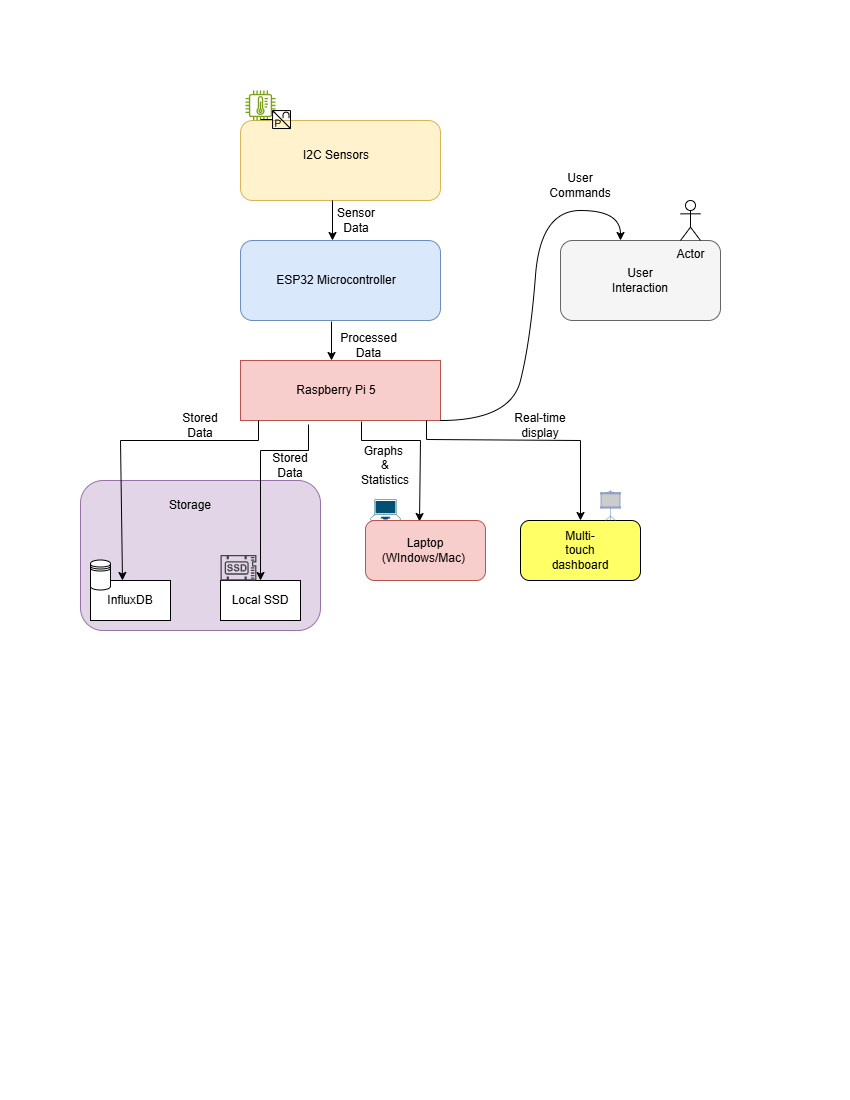

The diagram above was exported from draw.io. Its source (the exported page's mxGraphModel, read from the mxfile embedded in the PNG):
<mxGraphModel dx="1106" dy="601" grid="1" gridSize="10" guides="1" tooltips="1" connect="1" arrows="1" fold="1" page="1" pageScale="1" pageWidth="850" pageHeight="1100" math="0" shadow="0">
  <root>
    <mxCell id="0" />
    <mxCell id="1" parent="0" />
    <mxCell id="BwwECi_1TPFcPrx5lDiG-1" value="" style="rounded=1;whiteSpace=wrap;html=1;fillColor=#fff2cc;strokeColor=#d6b656;" parent="1" vertex="1">
      <mxGeometry x="240" y="120" width="200" height="80" as="geometry" />
    </mxCell>
    <mxCell id="BwwECi_1TPFcPrx5lDiG-2" value="I2C Sensors" style="text;html=1;align=center;verticalAlign=middle;whiteSpace=wrap;rounded=0;" parent="1" vertex="1">
      <mxGeometry x="255.92" y="140" width="160" height="30" as="geometry" />
    </mxCell>
    <mxCell id="BwwECi_1TPFcPrx5lDiG-3" value="" style="endArrow=classic;html=1;rounded=0;exitX=0.46;exitY=1;exitDx=0;exitDy=0;exitPerimeter=0;" parent="1" source="BwwECi_1TPFcPrx5lDiG-1" edge="1">
      <mxGeometry width="50" height="50" relative="1" as="geometry">
        <mxPoint x="360" y="230" as="sourcePoint" />
        <mxPoint x="332" y="240" as="targetPoint" />
      </mxGeometry>
    </mxCell>
    <mxCell id="BwwECi_1TPFcPrx5lDiG-5" value="" style="rounded=1;whiteSpace=wrap;html=1;fillColor=#dae8fc;strokeColor=#6c8ebf;" parent="1" vertex="1">
      <mxGeometry x="240" y="240" width="200" height="80" as="geometry" />
    </mxCell>
    <mxCell id="BwwECi_1TPFcPrx5lDiG-6" value="ESP32 Microcontroller" style="text;html=1;align=center;verticalAlign=middle;whiteSpace=wrap;rounded=0;" parent="1" vertex="1">
      <mxGeometry x="265.92" y="255" width="140" height="50" as="geometry" />
    </mxCell>
    <mxCell id="BwwECi_1TPFcPrx5lDiG-7" value="" style="endArrow=classic;html=1;rounded=0;exitX=0.455;exitY=1.013;exitDx=0;exitDy=0;exitPerimeter=0;" parent="1" source="BwwECi_1TPFcPrx5lDiG-5" edge="1">
      <mxGeometry width="50" height="50" relative="1" as="geometry">
        <mxPoint x="340" y="400" as="sourcePoint" />
        <mxPoint x="331" y="360" as="targetPoint" />
      </mxGeometry>
    </mxCell>
    <mxCell id="BwwECi_1TPFcPrx5lDiG-8" value="" style="rounded=0;whiteSpace=wrap;html=1;fillColor=#f8cecc;strokeColor=#b85450;" parent="1" vertex="1">
      <mxGeometry x="240" y="360" width="200" height="60" as="geometry" />
    </mxCell>
    <mxCell id="BwwECi_1TPFcPrx5lDiG-9" value="Raspberry Pi 5" style="text;html=1;align=center;verticalAlign=middle;whiteSpace=wrap;rounded=0;" parent="1" vertex="1">
      <mxGeometry x="285.92" y="375" width="100" height="30" as="geometry" />
    </mxCell>
    <mxCell id="BwwECi_1TPFcPrx5lDiG-11" value="" style="rounded=1;whiteSpace=wrap;html=1;fillColor=#e1d5e7;strokeColor=#9673a6;" parent="1" vertex="1">
      <mxGeometry x="80" y="480" width="240" height="150" as="geometry" />
    </mxCell>
    <mxCell id="BwwECi_1TPFcPrx5lDiG-12" value="" style="rounded=0;whiteSpace=wrap;html=1;" parent="1" vertex="1">
      <mxGeometry x="90" y="580" width="80" height="40" as="geometry" />
    </mxCell>
    <mxCell id="BwwECi_1TPFcPrx5lDiG-13" value="" style="rounded=0;whiteSpace=wrap;html=1;" parent="1" vertex="1">
      <mxGeometry x="220" y="580" width="80" height="40" as="geometry" />
    </mxCell>
    <mxCell id="BwwECi_1TPFcPrx5lDiG-14" value="InfluxDB" style="text;html=1;align=center;verticalAlign=middle;whiteSpace=wrap;rounded=0;" parent="1" vertex="1">
      <mxGeometry x="100" y="585" width="60" height="30" as="geometry" />
    </mxCell>
    <mxCell id="BwwECi_1TPFcPrx5lDiG-15" value="Local SSD" style="text;html=1;align=center;verticalAlign=middle;whiteSpace=wrap;rounded=0;" parent="1" vertex="1">
      <mxGeometry x="230" y="585" width="60" height="30" as="geometry" />
    </mxCell>
    <mxCell id="BwwECi_1TPFcPrx5lDiG-18" value="" style="endArrow=classic;html=1;rounded=0;entryX=0.4;entryY=0;entryDx=0;entryDy=0;entryPerimeter=0;" parent="1" target="BwwECi_1TPFcPrx5lDiG-12" edge="1">
      <mxGeometry width="50" height="50" relative="1" as="geometry">
        <mxPoint x="258" y="420" as="sourcePoint" />
        <mxPoint x="120" y="460" as="targetPoint" />
        <Array as="points">
          <mxPoint x="258" y="440" />
          <mxPoint x="120" y="440" />
        </Array>
      </mxGeometry>
    </mxCell>
    <mxCell id="BwwECi_1TPFcPrx5lDiG-19" value="Stored Data" style="text;html=1;align=center;verticalAlign=middle;whiteSpace=wrap;rounded=0;" parent="1" vertex="1">
      <mxGeometry x="170" y="410" width="60" height="30" as="geometry" />
    </mxCell>
    <mxCell id="BwwECi_1TPFcPrx5lDiG-21" value="Stored Data" style="text;html=1;align=center;verticalAlign=middle;whiteSpace=wrap;rounded=0;" parent="1" vertex="1">
      <mxGeometry x="260" y="450" width="60" height="30" as="geometry" />
    </mxCell>
    <mxCell id="BwwECi_1TPFcPrx5lDiG-22" value="" style="endArrow=classic;html=1;rounded=0;exitX=0.09;exitY=1.067;exitDx=0;exitDy=0;exitPerimeter=0;entryX=0.5;entryY=0;entryDx=0;entryDy=0;" parent="1" target="BwwECi_1TPFcPrx5lDiG-13" edge="1">
      <mxGeometry width="50" height="50" relative="1" as="geometry">
        <mxPoint x="308" y="424" as="sourcePoint" />
        <mxPoint x="172" y="580" as="targetPoint" />
        <Array as="points">
          <mxPoint x="308" y="450" />
          <mxPoint x="260" y="450" />
        </Array>
      </mxGeometry>
    </mxCell>
    <mxCell id="BwwECi_1TPFcPrx5lDiG-25" value="" style="rounded=1;whiteSpace=wrap;html=1;fillColor=#FFFF66;" parent="1" vertex="1">
      <mxGeometry x="520" y="520" width="120" height="60" as="geometry" />
    </mxCell>
    <mxCell id="BwwECi_1TPFcPrx5lDiG-26" value="Multi-touch dashboard" style="text;html=1;align=center;verticalAlign=middle;whiteSpace=wrap;rounded=0;" parent="1" vertex="1">
      <mxGeometry x="550" y="535" width="60" height="30" as="geometry" />
    </mxCell>
    <mxCell id="BwwECi_1TPFcPrx5lDiG-27" value="" style="endArrow=classic;html=1;rounded=0;exitX=0.605;exitY=1.017;exitDx=0;exitDy=0;exitPerimeter=0;entryX=0.45;entryY=0.017;entryDx=0;entryDy=0;entryPerimeter=0;" parent="1" source="BwwECi_1TPFcPrx5lDiG-8" edge="1">
      <mxGeometry width="50" height="50" relative="1" as="geometry">
        <mxPoint x="370" y="450" as="sourcePoint" />
        <mxPoint x="419" y="521.02" as="targetPoint" />
        <Array as="points">
          <mxPoint x="361" y="440" />
          <mxPoint x="420" y="440" />
        </Array>
      </mxGeometry>
    </mxCell>
    <mxCell id="BwwECi_1TPFcPrx5lDiG-28" value="" style="endArrow=classic;html=1;rounded=0;exitX=0.605;exitY=1.017;exitDx=0;exitDy=0;exitPerimeter=0;entryX=0.5;entryY=0;entryDx=0;entryDy=0;" parent="1" target="BwwECi_1TPFcPrx5lDiG-25" edge="1">
      <mxGeometry width="50" height="50" relative="1" as="geometry">
        <mxPoint x="426" y="420" as="sourcePoint" />
        <mxPoint x="484" y="520" as="targetPoint" />
        <Array as="points">
          <mxPoint x="426" y="439" />
          <mxPoint x="580" y="440" />
        </Array>
      </mxGeometry>
    </mxCell>
    <mxCell id="BwwECi_1TPFcPrx5lDiG-29" value="Real-time display" style="text;html=1;align=center;verticalAlign=middle;whiteSpace=wrap;rounded=0;" parent="1" vertex="1">
      <mxGeometry x="510" y="410" width="60" height="30" as="geometry" />
    </mxCell>
    <mxCell id="BwwECi_1TPFcPrx5lDiG-30" value="Graphs&amp;nbsp;&lt;div&gt;&amp;amp;&lt;/div&gt;&lt;div&gt;Statistics&lt;/div&gt;" style="text;html=1;align=center;verticalAlign=middle;whiteSpace=wrap;rounded=0;" parent="1" vertex="1">
      <mxGeometry x="370" y="455" width="30" height="20" as="geometry" />
    </mxCell>
    <mxCell id="BwwECi_1TPFcPrx5lDiG-32" value="Storage" style="text;html=1;align=center;verticalAlign=middle;whiteSpace=wrap;rounded=0;" parent="1" vertex="1">
      <mxGeometry x="160" y="490" width="60" height="30" as="geometry" />
    </mxCell>
    <mxCell id="BwwECi_1TPFcPrx5lDiG-33" value="" style="sketch=0;pointerEvents=1;shadow=0;dashed=0;html=1;strokeColor=none;fillColor=#434445;aspect=fixed;labelPosition=center;verticalLabelPosition=bottom;verticalAlign=top;align=center;outlineConnect=0;shape=mxgraph.vvd.ssd;" parent="1" vertex="1">
      <mxGeometry x="220" y="554.5" width="35.92" height="25.5" as="geometry" />
    </mxCell>
    <mxCell id="BwwECi_1TPFcPrx5lDiG-34" value="" style="shape=datastore;whiteSpace=wrap;html=1;" parent="1" vertex="1">
      <mxGeometry x="90" y="559.5" width="20" height="30" as="geometry" />
    </mxCell>
    <mxCell id="BwwECi_1TPFcPrx5lDiG-36" value="" style="points=[[0.13,0.02,0],[0.5,0,0],[0.87,0.02,0],[0.885,0.4,0],[0.985,0.985,0],[0.5,1,0],[0.015,0.985,0],[0.115,0.4,0]];verticalLabelPosition=bottom;sketch=0;html=1;verticalAlign=top;aspect=fixed;align=center;pointerEvents=1;shape=mxgraph.cisco19.laptop;fillColor=#005073;strokeColor=none;" parent="1" vertex="1">
      <mxGeometry x="370" y="499" width="30" height="21" as="geometry" />
    </mxCell>
    <mxCell id="BwwECi_1TPFcPrx5lDiG-37" value="" style="rounded=1;whiteSpace=wrap;html=1;fillColor=#f8cecc;strokeColor=#b85450;" parent="1" vertex="1">
      <mxGeometry x="365" y="520" width="120" height="60" as="geometry" />
    </mxCell>
    <mxCell id="BwwECi_1TPFcPrx5lDiG-38" value="Laptop (WIndows/Mac)&amp;nbsp;" style="text;html=1;align=center;verticalAlign=middle;whiteSpace=wrap;rounded=0;" parent="1" vertex="1">
      <mxGeometry x="395" y="535" width="60" height="30" as="geometry" />
    </mxCell>
    <mxCell id="BwwECi_1TPFcPrx5lDiG-42" value="" style="fontColor=#0066CC;verticalAlign=top;verticalLabelPosition=bottom;labelPosition=center;align=center;html=1;outlineConnect=0;fillColor=#CCCCCC;strokeColor=#6881B3;gradientColor=none;gradientDirection=north;strokeWidth=2;shape=mxgraph.networks.video_projector_screen;" parent="1" vertex="1">
      <mxGeometry x="600" y="490" width="20" height="30" as="geometry" />
    </mxCell>
    <mxCell id="BwwECi_1TPFcPrx5lDiG-43" value="" style="rounded=1;whiteSpace=wrap;html=1;fillColor=#f5f5f5;fontColor=#333333;strokeColor=#666666;" parent="1" vertex="1">
      <mxGeometry x="560" y="240" width="160" height="80" as="geometry" />
    </mxCell>
    <mxCell id="BwwECi_1TPFcPrx5lDiG-44" value="User Interaction" style="text;html=1;align=center;verticalAlign=middle;whiteSpace=wrap;rounded=0;" parent="1" vertex="1">
      <mxGeometry x="610" y="265" width="60" height="30" as="geometry" />
    </mxCell>
    <mxCell id="BwwECi_1TPFcPrx5lDiG-45" value="Actor" style="shape=umlActor;verticalLabelPosition=bottom;verticalAlign=top;html=1;outlineConnect=0;" parent="1" vertex="1">
      <mxGeometry x="680" y="200" width="20" height="40" as="geometry" />
    </mxCell>
    <mxCell id="BwwECi_1TPFcPrx5lDiG-46" value="" style="curved=1;endArrow=classic;html=1;rounded=0;exitX=1;exitY=1;exitDx=0;exitDy=0;entryX=0.375;entryY=0;entryDx=0;entryDy=0;entryPerimeter=0;" parent="1" source="BwwECi_1TPFcPrx5lDiG-8" target="BwwECi_1TPFcPrx5lDiG-43" edge="1">
      <mxGeometry width="50" height="50" relative="1" as="geometry">
        <mxPoint x="530" y="390" as="sourcePoint" />
        <mxPoint x="550" y="190" as="targetPoint" />
        <Array as="points">
          <mxPoint x="510" y="420" />
          <mxPoint x="530" y="340" />
          <mxPoint x="540" y="210" />
          <mxPoint x="620" y="210" />
        </Array>
      </mxGeometry>
    </mxCell>
    <mxCell id="BwwECi_1TPFcPrx5lDiG-47" value="User Commands" style="text;html=1;align=center;verticalAlign=middle;whiteSpace=wrap;rounded=0;" parent="1" vertex="1">
      <mxGeometry x="550" y="170" width="60" height="30" as="geometry" />
    </mxCell>
    <mxCell id="BwwECi_1TPFcPrx5lDiG-49" value="" style="sketch=0;outlineConnect=0;fontColor=#232F3E;gradientColor=none;fillColor=#7AA116;strokeColor=none;dashed=0;verticalLabelPosition=bottom;verticalAlign=top;align=center;html=1;fontSize=12;fontStyle=0;aspect=fixed;pointerEvents=1;shape=mxgraph.aws4.iot_thing_temperature_sensor;" parent="1" vertex="1">
      <mxGeometry x="245" y="90" width="30" height="30" as="geometry" />
    </mxCell>
    <mxCell id="BwwECi_1TPFcPrx5lDiG-50" value="" style="verticalLabelPosition=bottom;aspect=fixed;html=1;verticalAlign=top;fillColor=strokeColor;align=center;outlineConnect=0;shape=mxgraph.fluid_power.x11770;points=[[0,0.5,0]]" parent="1" vertex="1">
      <mxGeometry x="259.93" y="110.05999999999999" width="30.07" height="17.96" as="geometry" />
    </mxCell>
    <mxCell id="BwwECi_1TPFcPrx5lDiG-51" value="Sensor Data" style="text;html=1;align=center;verticalAlign=middle;whiteSpace=wrap;rounded=0;" parent="1" vertex="1">
      <mxGeometry x="325.91999999999996" y="205" width="60" height="30" as="geometry" />
    </mxCell>
    <mxCell id="BwwECi_1TPFcPrx5lDiG-52" value="Processed Data" style="text;html=1;align=center;verticalAlign=middle;whiteSpace=wrap;rounded=0;" parent="1" vertex="1">
      <mxGeometry x="330.92" y="330" width="75" height="30" as="geometry" />
    </mxCell>
  </root>
</mxGraphModel>